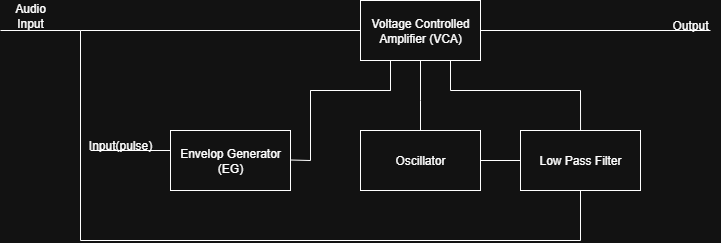

The diagram above was exported from draw.io. Its source (the exported page's mxGraphModel, read from the mxfile embedded in the PNG):
<mxGraphModel dx="1226" dy="620" grid="1" gridSize="10" guides="1" tooltips="1" connect="1" arrows="1" fold="1" page="1" pageScale="1" pageWidth="850" pageHeight="1100" math="0" shadow="0">
  <root>
    <mxCell id="0" />
    <mxCell id="1" parent="0" />
    <mxCell id="xmXi5uP_yMNqJYXk7GSN-1" value="Low Pass Filter" style="rounded=0;whiteSpace=wrap;html=1;" parent="1" vertex="1">
      <mxGeometry x="540" y="250" width="120" height="60" as="geometry" />
    </mxCell>
    <mxCell id="xmXi5uP_yMNqJYXk7GSN-3" value="" style="endArrow=none;html=1;rounded=0;" parent="1" edge="1">
      <mxGeometry width="50" height="50" relative="1" as="geometry">
        <mxPoint x="310" y="279.5" as="sourcePoint" />
        <mxPoint x="330" y="280" as="targetPoint" />
      </mxGeometry>
    </mxCell>
    <mxCell id="xmXi5uP_yMNqJYXk7GSN-5" value="" style="endArrow=none;html=1;rounded=0;entryX=0;entryY=0.5;entryDx=0;entryDy=0;" parent="1" edge="1" target="cU-uBX34Pts_WaW4GM54-5">
      <mxGeometry width="50" height="50" relative="1" as="geometry">
        <mxPoint x="100" y="150" as="sourcePoint" />
        <mxPoint x="300" y="149.33" as="targetPoint" />
      </mxGeometry>
    </mxCell>
    <mxCell id="xmXi5uP_yMNqJYXk7GSN-6" value="Audio Input" style="text;html=1;align=center;verticalAlign=middle;whiteSpace=wrap;rounded=0;" parent="1" vertex="1">
      <mxGeometry x="20" y="120" width="60" height="30" as="geometry" />
    </mxCell>
    <mxCell id="xmXi5uP_yMNqJYXk7GSN-7" value="" style="endArrow=none;html=1;rounded=0;" parent="1" edge="1">
      <mxGeometry width="50" height="50" relative="1" as="geometry">
        <mxPoint x="110" y="270" as="sourcePoint" />
        <mxPoint x="190" y="270" as="targetPoint" />
      </mxGeometry>
    </mxCell>
    <mxCell id="xmXi5uP_yMNqJYXk7GSN-8" value="Input(pulse)" style="text;html=1;align=center;verticalAlign=middle;whiteSpace=wrap;rounded=0;" parent="1" vertex="1">
      <mxGeometry x="110" y="250" width="60" height="30" as="geometry" />
    </mxCell>
    <mxCell id="cU-uBX34Pts_WaW4GM54-2" value="Envelop Generator (EG)" style="rounded=0;whiteSpace=wrap;html=1;" vertex="1" parent="1">
      <mxGeometry x="190" y="250" width="120" height="60" as="geometry" />
    </mxCell>
    <mxCell id="cU-uBX34Pts_WaW4GM54-3" value="" style="endArrow=none;html=1;rounded=0;" edge="1" parent="1">
      <mxGeometry width="50" height="50" relative="1" as="geometry">
        <mxPoint x="330" y="280" as="sourcePoint" />
        <mxPoint x="330" y="210" as="targetPoint" />
      </mxGeometry>
    </mxCell>
    <mxCell id="cU-uBX34Pts_WaW4GM54-5" value="Voltage Controlled Amplifier (VCA)" style="rounded=0;whiteSpace=wrap;html=1;" vertex="1" parent="1">
      <mxGeometry x="380" y="120" width="120" height="60" as="geometry" />
    </mxCell>
    <mxCell id="cU-uBX34Pts_WaW4GM54-6" value="" style="endArrow=none;html=1;rounded=0;entryX=0.25;entryY=1;entryDx=0;entryDy=0;" edge="1" parent="1" target="cU-uBX34Pts_WaW4GM54-5">
      <mxGeometry width="50" height="50" relative="1" as="geometry">
        <mxPoint x="410" y="210" as="sourcePoint" />
        <mxPoint x="600" y="200" as="targetPoint" />
      </mxGeometry>
    </mxCell>
    <mxCell id="cU-uBX34Pts_WaW4GM54-7" value="Oscillator" style="rounded=0;whiteSpace=wrap;html=1;" vertex="1" parent="1">
      <mxGeometry x="380" y="250" width="120" height="60" as="geometry" />
    </mxCell>
    <mxCell id="cU-uBX34Pts_WaW4GM54-9" value="" style="endArrow=none;html=1;rounded=0;" edge="1" parent="1">
      <mxGeometry width="50" height="50" relative="1" as="geometry">
        <mxPoint x="410" y="210" as="sourcePoint" />
        <mxPoint x="410" y="210" as="targetPoint" />
        <Array as="points">
          <mxPoint x="330" y="210" />
        </Array>
      </mxGeometry>
    </mxCell>
    <mxCell id="cU-uBX34Pts_WaW4GM54-10" value="" style="endArrow=none;html=1;rounded=0;entryX=0.5;entryY=1;entryDx=0;entryDy=0;" edge="1" parent="1" target="xmXi5uP_yMNqJYXk7GSN-1">
      <mxGeometry width="50" height="50" relative="1" as="geometry">
        <mxPoint x="600" y="360" as="sourcePoint" />
        <mxPoint x="340" y="180" as="targetPoint" />
      </mxGeometry>
    </mxCell>
    <mxCell id="cU-uBX34Pts_WaW4GM54-11" value="" style="endArrow=none;html=1;rounded=0;entryX=0.5;entryY=0;entryDx=0;entryDy=0;" edge="1" parent="1" target="cU-uBX34Pts_WaW4GM54-7">
      <mxGeometry width="50" height="50" relative="1" as="geometry">
        <mxPoint x="440" y="220" as="sourcePoint" />
        <mxPoint x="450" y="250" as="targetPoint" />
      </mxGeometry>
    </mxCell>
    <mxCell id="cU-uBX34Pts_WaW4GM54-15" value="" style="endArrow=none;html=1;rounded=0;exitX=0.5;exitY=1;exitDx=0;exitDy=0;" edge="1" parent="1" source="cU-uBX34Pts_WaW4GM54-5">
      <mxGeometry width="50" height="50" relative="1" as="geometry">
        <mxPoint x="370" y="200" as="sourcePoint" />
        <mxPoint x="440" y="220" as="targetPoint" />
      </mxGeometry>
    </mxCell>
    <mxCell id="cU-uBX34Pts_WaW4GM54-16" value="" style="endArrow=none;html=1;rounded=0;" edge="1" parent="1">
      <mxGeometry width="50" height="50" relative="1" as="geometry">
        <mxPoint x="500" y="280" as="sourcePoint" />
        <mxPoint x="540" y="280" as="targetPoint" />
      </mxGeometry>
    </mxCell>
    <mxCell id="cU-uBX34Pts_WaW4GM54-18" value="" style="endArrow=none;html=1;rounded=0;" edge="1" parent="1">
      <mxGeometry width="50" height="50" relative="1" as="geometry">
        <mxPoint x="100" y="360" as="sourcePoint" />
        <mxPoint x="100" y="150" as="targetPoint" />
      </mxGeometry>
    </mxCell>
    <mxCell id="cU-uBX34Pts_WaW4GM54-19" value="" style="endArrow=none;html=1;rounded=0;" edge="1" parent="1">
      <mxGeometry width="50" height="50" relative="1" as="geometry">
        <mxPoint x="100" y="360" as="sourcePoint" />
        <mxPoint x="600" y="360" as="targetPoint" />
      </mxGeometry>
    </mxCell>
    <mxCell id="cU-uBX34Pts_WaW4GM54-20" value="" style="endArrow=none;html=1;rounded=0;exitX=0;exitY=1;exitDx=0;exitDy=0;" edge="1" parent="1" source="xmXi5uP_yMNqJYXk7GSN-6">
      <mxGeometry width="50" height="50" relative="1" as="geometry">
        <mxPoint x="50" y="200" as="sourcePoint" />
        <mxPoint x="100" y="150" as="targetPoint" />
      </mxGeometry>
    </mxCell>
    <mxCell id="cU-uBX34Pts_WaW4GM54-21" value="" style="endArrow=none;html=1;rounded=0;" edge="1" parent="1">
      <mxGeometry width="50" height="50" relative="1" as="geometry">
        <mxPoint x="600.04" y="250" as="sourcePoint" />
        <mxPoint x="600" y="210" as="targetPoint" />
      </mxGeometry>
    </mxCell>
    <mxCell id="cU-uBX34Pts_WaW4GM54-22" value="" style="endArrow=none;html=1;rounded=0;" edge="1" parent="1">
      <mxGeometry width="50" height="50" relative="1" as="geometry">
        <mxPoint x="470" y="210" as="sourcePoint" />
        <mxPoint x="600" y="210" as="targetPoint" />
      </mxGeometry>
    </mxCell>
    <mxCell id="cU-uBX34Pts_WaW4GM54-23" value="" style="endArrow=none;html=1;rounded=0;" edge="1" parent="1">
      <mxGeometry width="50" height="50" relative="1" as="geometry">
        <mxPoint x="470" y="210" as="sourcePoint" />
        <mxPoint x="470" y="180" as="targetPoint" />
      </mxGeometry>
    </mxCell>
    <mxCell id="cU-uBX34Pts_WaW4GM54-24" value="" style="endArrow=none;html=1;rounded=0;" edge="1" parent="1">
      <mxGeometry width="50" height="50" relative="1" as="geometry">
        <mxPoint x="500" y="150" as="sourcePoint" />
        <mxPoint x="730" y="150" as="targetPoint" />
      </mxGeometry>
    </mxCell>
    <mxCell id="cU-uBX34Pts_WaW4GM54-25" value="Output" style="text;html=1;align=center;verticalAlign=middle;whiteSpace=wrap;rounded=0;" vertex="1" parent="1">
      <mxGeometry x="680" y="130" width="60" height="30" as="geometry" />
    </mxCell>
  </root>
</mxGraphModel>